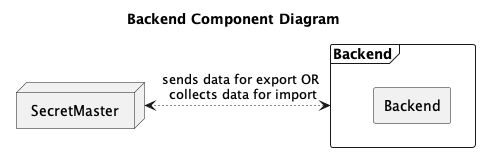

The diagram above was rendered by PlantUML. Its source (embedded in the PNG):
@startuml
!include Style.puml
title Backend Component Diagram
node SecretMaster
frame Backend {
    rectangle Backend
}
SecretMaster <-[dotted]right-> Backend : sends data for export OR\n collects data for import
@enduml